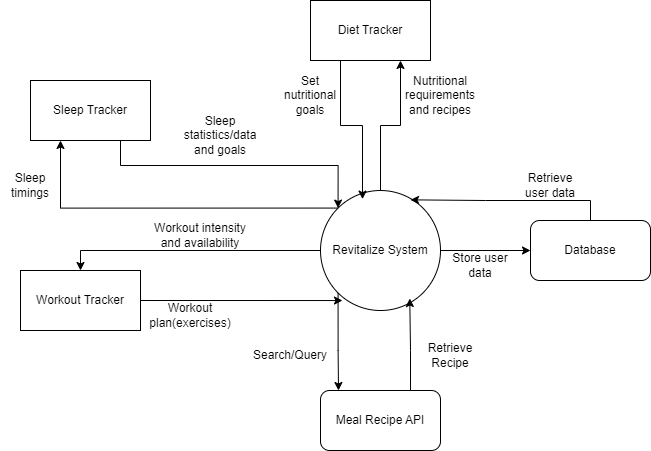

The diagram above was exported from draw.io. Its source (the exported page's mxGraphModel, read from the mxfile embedded in the PNG):
<mxGraphModel dx="794" dy="462" grid="1" gridSize="10" guides="1" tooltips="1" connect="1" arrows="1" fold="1" page="1" pageScale="1" pageWidth="850" pageHeight="1100" math="0" shadow="0">
  <root>
    <mxCell id="0" />
    <mxCell id="1" parent="0" />
    <mxCell id="EAkyZgPpM7b9gdbX5T2r-8" style="edgeStyle=orthogonalEdgeStyle;rounded=0;orthogonalLoop=1;jettySize=auto;html=1;exitX=0;exitY=1;exitDx=0;exitDy=0;entryX=0.15;entryY=0;entryDx=0;entryDy=0;entryPerimeter=0;" edge="1" parent="1" source="EAkyZgPpM7b9gdbX5T2r-1" target="EAkyZgPpM7b9gdbX5T2r-5">
      <mxGeometry relative="1" as="geometry" />
    </mxCell>
    <mxCell id="EAkyZgPpM7b9gdbX5T2r-13" style="edgeStyle=orthogonalEdgeStyle;rounded=0;orthogonalLoop=1;jettySize=auto;html=1;exitX=1;exitY=0.5;exitDx=0;exitDy=0;entryX=0;entryY=0.5;entryDx=0;entryDy=0;" edge="1" parent="1" source="EAkyZgPpM7b9gdbX5T2r-1" target="EAkyZgPpM7b9gdbX5T2r-12">
      <mxGeometry relative="1" as="geometry" />
    </mxCell>
    <mxCell id="EAkyZgPpM7b9gdbX5T2r-19" style="edgeStyle=orthogonalEdgeStyle;rounded=0;orthogonalLoop=1;jettySize=auto;html=1;exitX=0;exitY=0;exitDx=0;exitDy=0;entryX=0.25;entryY=1;entryDx=0;entryDy=0;" edge="1" parent="1" source="EAkyZgPpM7b9gdbX5T2r-1" target="EAkyZgPpM7b9gdbX5T2r-2">
      <mxGeometry relative="1" as="geometry" />
    </mxCell>
    <mxCell id="EAkyZgPpM7b9gdbX5T2r-23" style="edgeStyle=orthogonalEdgeStyle;rounded=0;orthogonalLoop=1;jettySize=auto;html=1;exitX=0.5;exitY=0;exitDx=0;exitDy=0;entryX=0.75;entryY=1;entryDx=0;entryDy=0;" edge="1" parent="1" source="EAkyZgPpM7b9gdbX5T2r-1" target="EAkyZgPpM7b9gdbX5T2r-3">
      <mxGeometry relative="1" as="geometry" />
    </mxCell>
    <mxCell id="EAkyZgPpM7b9gdbX5T2r-24" style="edgeStyle=orthogonalEdgeStyle;rounded=0;orthogonalLoop=1;jettySize=auto;html=1;exitX=0;exitY=0.5;exitDx=0;exitDy=0;entryX=0.5;entryY=0;entryDx=0;entryDy=0;" edge="1" parent="1" source="EAkyZgPpM7b9gdbX5T2r-1" target="EAkyZgPpM7b9gdbX5T2r-4">
      <mxGeometry relative="1" as="geometry" />
    </mxCell>
    <mxCell id="EAkyZgPpM7b9gdbX5T2r-1" value="Revitalize System" style="ellipse;whiteSpace=wrap;html=1;aspect=fixed;" vertex="1" parent="1">
      <mxGeometry x="340" y="320" width="120" height="120" as="geometry" />
    </mxCell>
    <mxCell id="EAkyZgPpM7b9gdbX5T2r-20" style="edgeStyle=orthogonalEdgeStyle;rounded=0;orthogonalLoop=1;jettySize=auto;html=1;exitX=0.75;exitY=1;exitDx=0;exitDy=0;entryX=0;entryY=0;entryDx=0;entryDy=0;" edge="1" parent="1" source="EAkyZgPpM7b9gdbX5T2r-2" target="EAkyZgPpM7b9gdbX5T2r-1">
      <mxGeometry relative="1" as="geometry" />
    </mxCell>
    <mxCell id="EAkyZgPpM7b9gdbX5T2r-2" value="Sleep Tracker" style="rounded=0;whiteSpace=wrap;html=1;" vertex="1" parent="1">
      <mxGeometry x="50" y="210" width="120" height="60" as="geometry" />
    </mxCell>
    <mxCell id="EAkyZgPpM7b9gdbX5T2r-22" style="edgeStyle=orthogonalEdgeStyle;rounded=0;orthogonalLoop=1;jettySize=auto;html=1;exitX=0.25;exitY=1;exitDx=0;exitDy=0;entryX=0.35;entryY=0.072;entryDx=0;entryDy=0;entryPerimeter=0;" edge="1" parent="1" source="EAkyZgPpM7b9gdbX5T2r-3" target="EAkyZgPpM7b9gdbX5T2r-1">
      <mxGeometry relative="1" as="geometry" />
    </mxCell>
    <mxCell id="EAkyZgPpM7b9gdbX5T2r-3" value="Diet Tracker" style="rounded=0;whiteSpace=wrap;html=1;" vertex="1" parent="1">
      <mxGeometry x="330" y="130" width="120" height="60" as="geometry" />
    </mxCell>
    <mxCell id="EAkyZgPpM7b9gdbX5T2r-25" style="edgeStyle=orthogonalEdgeStyle;rounded=0;orthogonalLoop=1;jettySize=auto;html=1;exitX=1;exitY=0.5;exitDx=0;exitDy=0;entryX=0.183;entryY=0.917;entryDx=0;entryDy=0;entryPerimeter=0;" edge="1" parent="1" source="EAkyZgPpM7b9gdbX5T2r-4" target="EAkyZgPpM7b9gdbX5T2r-1">
      <mxGeometry relative="1" as="geometry" />
    </mxCell>
    <mxCell id="EAkyZgPpM7b9gdbX5T2r-4" value="Workout Tracker" style="rounded=0;whiteSpace=wrap;html=1;" vertex="1" parent="1">
      <mxGeometry x="40" y="400" width="120" height="60" as="geometry" />
    </mxCell>
    <mxCell id="EAkyZgPpM7b9gdbX5T2r-10" style="edgeStyle=orthogonalEdgeStyle;rounded=0;orthogonalLoop=1;jettySize=auto;html=1;exitX=0.75;exitY=0;exitDx=0;exitDy=0;entryX=0.744;entryY=0.9;entryDx=0;entryDy=0;entryPerimeter=0;" edge="1" parent="1" source="EAkyZgPpM7b9gdbX5T2r-5" target="EAkyZgPpM7b9gdbX5T2r-1">
      <mxGeometry relative="1" as="geometry" />
    </mxCell>
    <mxCell id="EAkyZgPpM7b9gdbX5T2r-5" value="Meal Recipe API" style="rounded=1;whiteSpace=wrap;html=1;" vertex="1" parent="1">
      <mxGeometry x="340" y="520" width="120" height="60" as="geometry" />
    </mxCell>
    <mxCell id="EAkyZgPpM7b9gdbX5T2r-9" value="Search/Query" style="text;html=1;strokeColor=none;fillColor=none;align=center;verticalAlign=middle;whiteSpace=wrap;rounded=0;" vertex="1" parent="1">
      <mxGeometry x="270" y="470" width="80" height="30" as="geometry" />
    </mxCell>
    <mxCell id="EAkyZgPpM7b9gdbX5T2r-11" value="Retrieve Recipe" style="text;html=1;strokeColor=none;fillColor=none;align=center;verticalAlign=middle;whiteSpace=wrap;rounded=0;" vertex="1" parent="1">
      <mxGeometry x="440" y="470" width="60" height="30" as="geometry" />
    </mxCell>
    <mxCell id="EAkyZgPpM7b9gdbX5T2r-14" style="edgeStyle=orthogonalEdgeStyle;rounded=0;orthogonalLoop=1;jettySize=auto;html=1;exitX=0.5;exitY=0;exitDx=0;exitDy=0;entryX=0.75;entryY=0.078;entryDx=0;entryDy=0;entryPerimeter=0;" edge="1" parent="1" source="EAkyZgPpM7b9gdbX5T2r-12" target="EAkyZgPpM7b9gdbX5T2r-1">
      <mxGeometry relative="1" as="geometry" />
    </mxCell>
    <mxCell id="EAkyZgPpM7b9gdbX5T2r-12" value="Database" style="rounded=1;whiteSpace=wrap;html=1;" vertex="1" parent="1">
      <mxGeometry x="550" y="350" width="120" height="60" as="geometry" />
    </mxCell>
    <mxCell id="EAkyZgPpM7b9gdbX5T2r-15" value="Store user data" style="text;html=1;strokeColor=none;fillColor=none;align=center;verticalAlign=middle;whiteSpace=wrap;rounded=0;" vertex="1" parent="1">
      <mxGeometry x="470" y="380" width="60" height="30" as="geometry" />
    </mxCell>
    <mxCell id="EAkyZgPpM7b9gdbX5T2r-17" value="Retrieve user data" style="text;html=1;strokeColor=none;fillColor=none;align=center;verticalAlign=middle;whiteSpace=wrap;rounded=0;" vertex="1" parent="1">
      <mxGeometry x="540" y="300" width="60" height="30" as="geometry" />
    </mxCell>
    <mxCell id="EAkyZgPpM7b9gdbX5T2r-26" value="Nutritional requirements and recipes" style="text;html=1;strokeColor=none;fillColor=none;align=center;verticalAlign=middle;whiteSpace=wrap;rounded=0;" vertex="1" parent="1">
      <mxGeometry x="430" y="200" width="60" height="50" as="geometry" />
    </mxCell>
    <mxCell id="EAkyZgPpM7b9gdbX5T2r-27" value="Set nutritional goals" style="text;html=1;strokeColor=none;fillColor=none;align=center;verticalAlign=middle;whiteSpace=wrap;rounded=0;" vertex="1" parent="1">
      <mxGeometry x="300" y="200" width="60" height="50" as="geometry" />
    </mxCell>
    <mxCell id="EAkyZgPpM7b9gdbX5T2r-28" value="Sleep timings" style="text;html=1;strokeColor=none;fillColor=none;align=center;verticalAlign=middle;whiteSpace=wrap;rounded=0;" vertex="1" parent="1">
      <mxGeometry x="20" y="300" width="60" height="30" as="geometry" />
    </mxCell>
    <mxCell id="EAkyZgPpM7b9gdbX5T2r-29" value="Sleep statistics/data and goals" style="text;html=1;strokeColor=none;fillColor=none;align=center;verticalAlign=middle;whiteSpace=wrap;rounded=0;" vertex="1" parent="1">
      <mxGeometry x="210" y="250" width="60" height="30" as="geometry" />
    </mxCell>
    <mxCell id="EAkyZgPpM7b9gdbX5T2r-32" value="Workout intensity and availability" style="text;html=1;strokeColor=none;fillColor=none;align=center;verticalAlign=middle;whiteSpace=wrap;rounded=0;" vertex="1" parent="1">
      <mxGeometry x="170" y="350" width="100" height="30" as="geometry" />
    </mxCell>
    <mxCell id="EAkyZgPpM7b9gdbX5T2r-35" value="Workout plan(exercises)" style="text;html=1;strokeColor=none;fillColor=none;align=center;verticalAlign=middle;whiteSpace=wrap;rounded=0;" vertex="1" parent="1">
      <mxGeometry x="160" y="430" width="100" height="30" as="geometry" />
    </mxCell>
  </root>
</mxGraphModel>